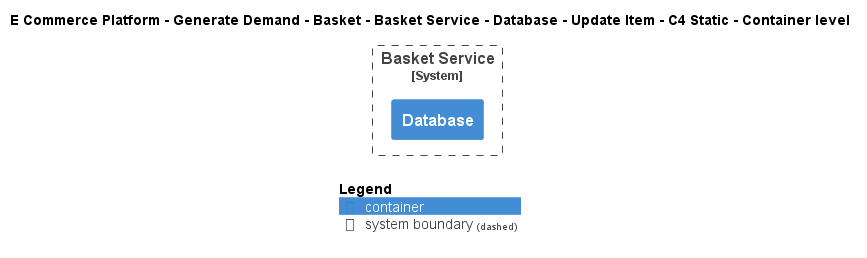

The diagram above was rendered by PlantUML. Its source (embedded in the PNG):
@startuml
!include ..\..\..\..\..\..\..\..\..\.c4s\C4_Container.puml

AddElementTag("c4interflow:lifecycle:new", $bgColor=green, $fontColor=#ffffff, $borderColor=green, $shadowing="False")
AddElementTag("c4interflow:lifecycle:changed", $bgColor=orange, $fontColor=#ffffff, $borderColor=orange, $shadowing="False")
AddElementTag("c4interflow:lifecycle:removed", $bgColor=red, $fontColor=#ffffff, $borderColor=red, $shadowing="False")

AddRelTag("c4interflow:lifecycle:new", $textColor=green, $lineColor=green)
AddRelTag("c4interflow:lifecycle:changed", $textColor=orange, $lineColor=orange)
AddRelTag("c4interflow:lifecycle:removed", $textColor=red, $lineColor=red)

SHOW_PERSON_PORTRAIT()
LAYOUT_TOP_DOWN()

skinparam linetype polyline

title E Commerce Platform - Generate Demand - Basket - Basket Service - Database - Update Item - C4 Static - Container level


System_Boundary(ECommercePlatform.GenerateDemand.Basket.SoftwareSystems.BasketService, "Basket Service") {
    Container(ECommercePlatform.GenerateDemand.Basket.SoftwareSystems.BasketService.Containers.Database, "Database", "", "")
}



SHOW_LEGEND()
@enduml